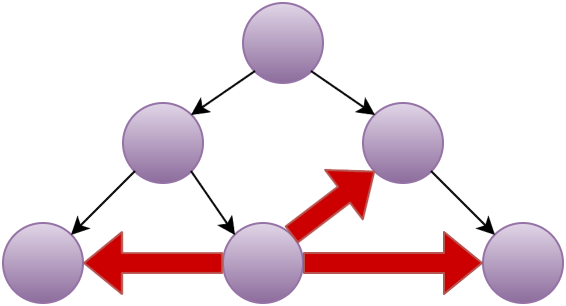

The diagram above was exported from draw.io. Its source (the exported page's mxGraphModel, read from the mxfile embedded in the PNG):
<mxGraphModel dx="1143" dy="781" grid="1" gridSize="10" guides="1" tooltips="1" connect="1" arrows="1" fold="1" page="1" pageScale="1" pageWidth="826" pageHeight="1169" background="none" math="0" shadow="0">
  <root>
    <mxCell id="0" />
    <mxCell id="1" parent="0" />
    <mxCell id="3" value="" style="ellipse;whiteSpace=wrap;html=1;plain-purple" parent="1" vertex="1">
      <mxGeometry x="320" y="30" width="40" height="40" as="geometry" />
    </mxCell>
    <mxCell id="6" value="" style="ellipse;whiteSpace=wrap;html=1;plain-purple" parent="1" vertex="1">
      <mxGeometry x="200" y="140" width="40" height="40" as="geometry" />
    </mxCell>
    <mxCell id="7" value="" style="ellipse;whiteSpace=wrap;html=1;plain-purple" parent="1" vertex="1">
      <mxGeometry x="260" y="80" width="40" height="40" as="geometry" />
    </mxCell>
    <mxCell id="8" value="" style="ellipse;whiteSpace=wrap;html=1;plain-purple" parent="1" vertex="1">
      <mxGeometry x="380" y="80" width="40" height="40" as="geometry" />
    </mxCell>
    <mxCell id="9" value="" style="ellipse;whiteSpace=wrap;html=1;plain-purple" parent="1" vertex="1">
      <mxGeometry x="310" y="140" width="40" height="40" as="geometry" />
    </mxCell>
    <mxCell id="10" value="" style="ellipse;whiteSpace=wrap;html=1;plain-purple" parent="1" vertex="1">
      <mxGeometry x="440" y="140" width="40" height="40" as="geometry" />
    </mxCell>
    <mxCell id="12" value="" style="endArrow=classic;html=1;entryX=0;entryY=0;exitX=1;exitY=1;strokeColor=#000000;" parent="1" source="3" target="8" edge="1">
      <mxGeometry width="50" height="50" relative="1" as="geometry">
        <mxPoint x="10" y="60" as="sourcePoint" />
        <mxPoint x="60" y="10" as="targetPoint" />
      </mxGeometry>
    </mxCell>
    <mxCell id="13" value="" style="endArrow=classic;html=1;entryX=1;entryY=0;exitX=0;exitY=1;" parent="1" source="7" target="6" edge="1">
      <mxGeometry width="50" height="50" relative="1" as="geometry">
        <mxPoint x="10" y="60" as="sourcePoint" />
        <mxPoint x="60" y="10" as="targetPoint" />
      </mxGeometry>
    </mxCell>
    <mxCell id="14" value="" style="endArrow=classic;html=1;exitX=0;exitY=1;entryX=1;entryY=0;" parent="1" source="3" target="7" edge="1">
      <mxGeometry width="50" height="50" relative="1" as="geometry">
        <mxPoint x="10" y="60" as="sourcePoint" />
        <mxPoint x="60" y="10" as="targetPoint" />
      </mxGeometry>
    </mxCell>
    <mxCell id="15" value="" style="endArrow=classic;html=1;entryX=0;entryY=0;exitX=1;exitY=1;" parent="1" source="7" target="9" edge="1">
      <mxGeometry width="50" height="50" relative="1" as="geometry">
        <mxPoint x="10" y="60" as="sourcePoint" />
        <mxPoint x="60" y="10" as="targetPoint" />
      </mxGeometry>
    </mxCell>
    <mxCell id="16" value="" style="endArrow=classic;html=1;entryX=0;entryY=0;exitX=1;exitY=1;" parent="1" source="8" target="10" edge="1">
      <mxGeometry width="50" height="50" relative="1" as="geometry">
        <mxPoint x="10" y="60" as="sourcePoint" />
        <mxPoint x="60" y="10" as="targetPoint" />
      </mxGeometry>
    </mxCell>
    <mxCell id="18" value="" style="shape=flexArrow;endArrow=classic;html=1;entryX=0;entryY=1;exitX=1;exitY=0;plain-red;gradientColor=none;fillColor=#CC0000;" parent="1" source="9" target="8" edge="1">
      <mxGeometry width="50" height="50" relative="1" as="geometry">
        <mxPoint x="10" y="60" as="sourcePoint" />
        <mxPoint x="60" y="10" as="targetPoint" />
      </mxGeometry>
    </mxCell>
    <mxCell id="19" value="" style="shape=flexArrow;endArrow=classic;html=1;entryX=0;entryY=0.5;exitX=1;exitY=0.5;plain-red;gradientColor=none;fillColor=#CC0000;" parent="1" source="9" target="10" edge="1">
      <mxGeometry width="50" height="50" relative="1" as="geometry">
        <mxPoint x="340" y="330" as="sourcePoint" />
        <mxPoint x="390" y="280" as="targetPoint" />
      </mxGeometry>
    </mxCell>
    <mxCell id="20" value="" style="shape=flexArrow;endArrow=classic;html=1;entryX=1;entryY=0.5;exitX=0;exitY=0.5;plain-red;gradientColor=none;fillColor=#CC0000;" parent="1" source="9" target="6" edge="1">
      <mxGeometry width="50" height="50" relative="1" as="geometry">
        <mxPoint x="260" y="230" as="sourcePoint" />
        <mxPoint x="310" y="180" as="targetPoint" />
      </mxGeometry>
    </mxCell>
  </root>
</mxGraphModel>